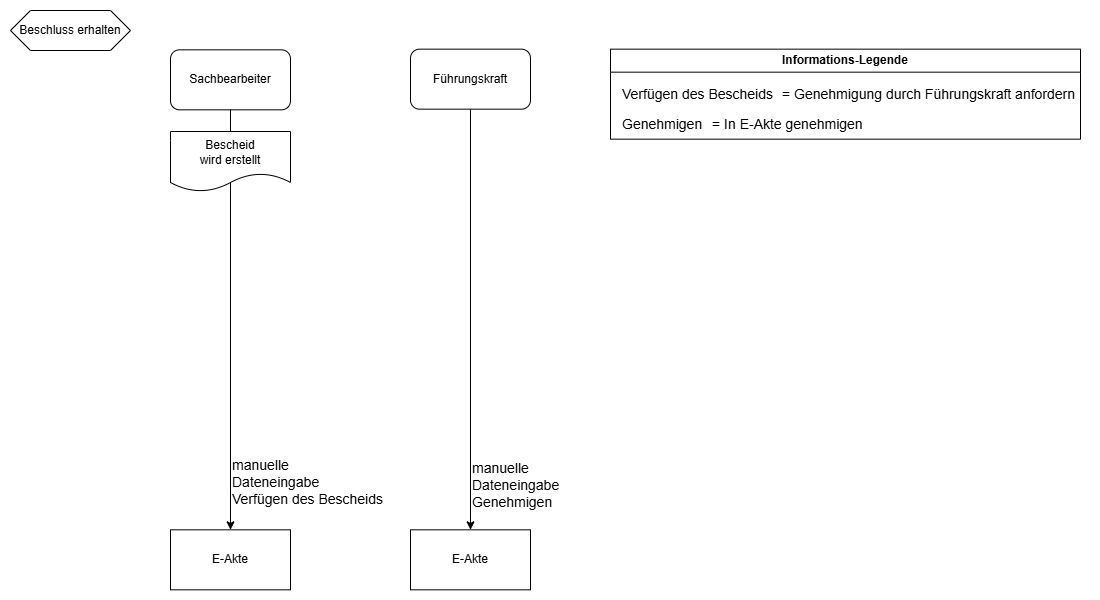

The diagram above was exported from draw.io. Its source (the exported page's mxGraphModel, read from the mxfile embedded in the PNG):
<mxGraphModel dx="1226" dy="736" grid="1" gridSize="10" guides="1" tooltips="1" connect="1" arrows="1" fold="1" page="1" pageScale="1" pageWidth="827" pageHeight="1169" math="0" shadow="0">
  <root>
    <mxCell id="0" />
    <mxCell id="1" parent="0" />
    <mxCell id="grXrkze0mHzXHXrt6GIw-111" value="Beschluss erhalten" style="shape=hexagon;perimeter=hexagonPerimeter2;whiteSpace=wrap;html=1;fixedSize=1;" parent="1" vertex="1">
      <mxGeometry x="10" y="10" width="120" height="40" as="geometry" />
    </mxCell>
    <mxCell id="grXrkze0mHzXHXrt6GIw-113" value="Sachbearbeiter" style="rounded=1;whiteSpace=wrap;html=1;" parent="1" vertex="1">
      <mxGeometry x="170" y="49.33" width="120" height="60" as="geometry" />
    </mxCell>
    <mxCell id="grXrkze0mHzXHXrt6GIw-114" value="Informations-Legende" style="swimlane;whiteSpace=wrap;html=1;" parent="1" vertex="1">
      <mxGeometry x="610" y="48.65999999999997" width="470" height="90" as="geometry" />
    </mxCell>
    <mxCell id="grXrkze0mHzXHXrt6GIw-115" value="&lt;font style=&quot;font-size: 14px;&quot;&gt;=&lt;/font&gt;&lt;span style=&quot;font-size: 14px;&quot;&gt;&amp;nbsp;Genehmigung durch Führungskraft anfordern&lt;/span&gt;" style="text;html=1;align=left;verticalAlign=middle;resizable=0;points=[];autosize=1;strokeColor=none;fillColor=none;" parent="grXrkze0mHzXHXrt6GIw-114" vertex="1">
      <mxGeometry x="170" y="30" width="320" height="30" as="geometry" />
    </mxCell>
    <mxCell id="grXrkze0mHzXHXrt6GIw-116" value="&lt;div&gt;&lt;span style=&quot;font-size: 14px;&quot;&gt;Verfügen des Bescheids&lt;/span&gt;&lt;/div&gt;" style="text;whiteSpace=wrap;html=1;" parent="grXrkze0mHzXHXrt6GIw-114" vertex="1">
      <mxGeometry x="10" y="30" width="160" height="30" as="geometry" />
    </mxCell>
    <mxCell id="grXrkze0mHzXHXrt6GIw-117" value="&lt;font style=&quot;font-size: 14px;&quot;&gt;=&lt;/font&gt;&lt;span style=&quot;font-size: 14px;&quot;&gt;&amp;nbsp;In E-Akte genehmigen&lt;/span&gt;" style="text;html=1;align=left;verticalAlign=middle;resizable=0;points=[];autosize=1;strokeColor=none;fillColor=none;" parent="grXrkze0mHzXHXrt6GIw-114" vertex="1">
      <mxGeometry x="100" y="60" width="170" height="30" as="geometry" />
    </mxCell>
    <mxCell id="grXrkze0mHzXHXrt6GIw-118" value="&lt;div&gt;&lt;span style=&quot;font-size: 14px;&quot;&gt;Genehmigen&lt;/span&gt;&lt;/div&gt;" style="text;whiteSpace=wrap;html=1;" parent="grXrkze0mHzXHXrt6GIw-114" vertex="1">
      <mxGeometry x="10" y="60" width="90" height="30" as="geometry" />
    </mxCell>
    <mxCell id="grXrkze0mHzXHXrt6GIw-119" value="E-Akte" style="rounded=0;whiteSpace=wrap;html=1;" parent="1" vertex="1">
      <mxGeometry x="170" y="529.33" width="120" height="60" as="geometry" />
    </mxCell>
    <mxCell id="grXrkze0mHzXHXrt6GIw-120" value="" style="endArrow=classic;html=1;rounded=0;exitX=0.5;exitY=1;exitDx=0;exitDy=0;" parent="1" edge="1">
      <mxGeometry width="50" height="50" relative="1" as="geometry">
        <mxPoint x="230" y="109" as="sourcePoint" />
        <mxPoint x="230" y="529.33" as="targetPoint" />
      </mxGeometry>
    </mxCell>
    <mxCell id="grXrkze0mHzXHXrt6GIw-121" value="&lt;div&gt;&lt;font style=&quot;font-size: 14px;&quot;&gt;manuelle&lt;br&gt;&lt;/font&gt;&lt;/div&gt;&lt;div&gt;&lt;font style=&quot;font-size: 14px;&quot;&gt;Dateneingabe&lt;/font&gt;&lt;/div&gt;&lt;div&gt;&lt;font style=&quot;font-size: 14px;&quot;&gt;Verfügen des Bescheids&lt;/font&gt;&lt;/div&gt;" style="text;whiteSpace=wrap;html=1;" parent="1" vertex="1">
      <mxGeometry x="230" y="450" width="170" height="50" as="geometry" />
    </mxCell>
    <mxCell id="grXrkze0mHzXHXrt6GIw-122" value="Führungskraft" style="rounded=1;whiteSpace=wrap;html=1;" parent="1" vertex="1">
      <mxGeometry x="410" y="48.66" width="120" height="60" as="geometry" />
    </mxCell>
    <mxCell id="grXrkze0mHzXHXrt6GIw-123" value="E-Akte" style="rounded=0;whiteSpace=wrap;html=1;" parent="1" vertex="1">
      <mxGeometry x="410" y="529.33" width="120" height="60" as="geometry" />
    </mxCell>
    <mxCell id="grXrkze0mHzXHXrt6GIw-124" value="" style="endArrow=classic;html=1;rounded=0;exitX=0.5;exitY=1;exitDx=0;exitDy=0;entryX=0.5;entryY=0;entryDx=0;entryDy=0;" parent="1" source="grXrkze0mHzXHXrt6GIw-122" target="grXrkze0mHzXHXrt6GIw-123" edge="1">
      <mxGeometry width="50" height="50" relative="1" as="geometry">
        <mxPoint x="400" y="379.33" as="sourcePoint" />
        <mxPoint x="450" y="329.33" as="targetPoint" />
      </mxGeometry>
    </mxCell>
    <mxCell id="grXrkze0mHzXHXrt6GIw-125" value="&lt;div&gt;&lt;font style=&quot;font-size: 14px;&quot;&gt;manuelle&lt;br&gt;&lt;/font&gt;&lt;/div&gt;&lt;div&gt;&lt;font style=&quot;font-size: 14px;&quot;&gt;Dateneingabe&lt;/font&gt;&lt;/div&gt;&lt;div&gt;&lt;font style=&quot;font-size: 14px;&quot;&gt;Genehmigen&lt;/font&gt;&lt;/div&gt;" style="text;whiteSpace=wrap;html=1;" parent="1" vertex="1">
      <mxGeometry x="470" y="452.6600000000001" width="120" height="50" as="geometry" />
    </mxCell>
    <mxCell id="grXrkze0mHzXHXrt6GIw-126" value="Bescheid&lt;div&gt;wird erstellt&lt;/div&gt;" style="shape=document;whiteSpace=wrap;html=1;boundedLbl=1;" parent="1" vertex="1">
      <mxGeometry x="170" y="131" width="120" height="60" as="geometry" />
    </mxCell>
    <mxCell id="vU60ojbfkETCuev17L8f-2" value="" style="rounded=0;whiteSpace=wrap;html=1;fillColor=none;strokeColor=none;" parent="1" vertex="1">
      <mxGeometry width="1090" height="600" as="geometry" />
    </mxCell>
  </root>
</mxGraphModel>